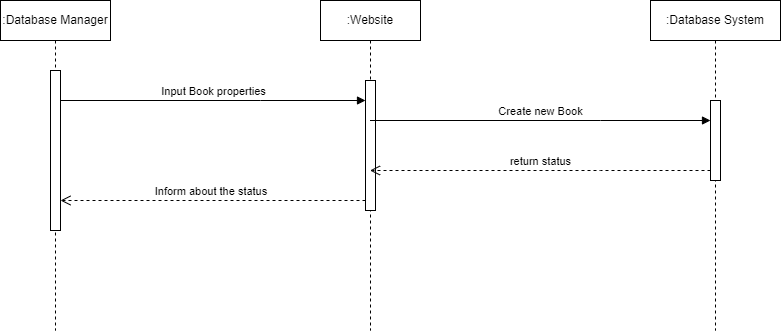

The diagram above was exported from draw.io. Its source (the exported page's mxGraphModel, read from the mxfile embedded in the PNG):
<mxGraphModel dx="1633" dy="758" grid="1" gridSize="10" guides="1" tooltips="1" connect="1" arrows="1" fold="1" page="1" pageScale="1" pageWidth="850" pageHeight="1100" math="0" shadow="0">
  <root>
    <mxCell id="0" />
    <mxCell id="1" parent="0" />
    <mxCell id="WXUy9Tb-qTp6Tu4ZHFu8-14" value=":Database Manager" style="shape=umlLifeline;perimeter=lifelinePerimeter;whiteSpace=wrap;html=1;container=1;dropTarget=0;collapsible=0;recursiveResize=0;outlineConnect=0;portConstraint=eastwest;newEdgeStyle={&quot;edgeStyle&quot;:&quot;elbowEdgeStyle&quot;,&quot;elbow&quot;:&quot;vertical&quot;,&quot;curved&quot;:0,&quot;rounded&quot;:0};" vertex="1" parent="1">
      <mxGeometry x="20" y="30" width="110" height="330" as="geometry" />
    </mxCell>
    <mxCell id="WXUy9Tb-qTp6Tu4ZHFu8-17" value="" style="html=1;points=[];perimeter=orthogonalPerimeter;outlineConnect=0;targetShapes=umlLifeline;portConstraint=eastwest;newEdgeStyle={&quot;edgeStyle&quot;:&quot;elbowEdgeStyle&quot;,&quot;elbow&quot;:&quot;vertical&quot;,&quot;curved&quot;:0,&quot;rounded&quot;:0};" vertex="1" parent="WXUy9Tb-qTp6Tu4ZHFu8-14">
      <mxGeometry x="50" y="70" width="10" height="160" as="geometry" />
    </mxCell>
    <mxCell id="WXUy9Tb-qTp6Tu4ZHFu8-15" value=":Database System" style="shape=umlLifeline;perimeter=lifelinePerimeter;whiteSpace=wrap;html=1;container=1;dropTarget=0;collapsible=0;recursiveResize=0;outlineConnect=0;portConstraint=eastwest;newEdgeStyle={&quot;edgeStyle&quot;:&quot;elbowEdgeStyle&quot;,&quot;elbow&quot;:&quot;vertical&quot;,&quot;curved&quot;:0,&quot;rounded&quot;:0};" vertex="1" parent="1">
      <mxGeometry x="670" y="30" width="130" height="330" as="geometry" />
    </mxCell>
    <mxCell id="WXUy9Tb-qTp6Tu4ZHFu8-23" value="" style="html=1;points=[];perimeter=orthogonalPerimeter;outlineConnect=0;targetShapes=umlLifeline;portConstraint=eastwest;newEdgeStyle={&quot;edgeStyle&quot;:&quot;elbowEdgeStyle&quot;,&quot;elbow&quot;:&quot;vertical&quot;,&quot;curved&quot;:0,&quot;rounded&quot;:0};" vertex="1" parent="WXUy9Tb-qTp6Tu4ZHFu8-15">
      <mxGeometry x="60" y="100" width="10" height="80" as="geometry" />
    </mxCell>
    <mxCell id="WXUy9Tb-qTp6Tu4ZHFu8-16" value=":Website" style="shape=umlLifeline;perimeter=lifelinePerimeter;whiteSpace=wrap;html=1;container=1;dropTarget=0;collapsible=0;recursiveResize=0;outlineConnect=0;portConstraint=eastwest;newEdgeStyle={&quot;edgeStyle&quot;:&quot;elbowEdgeStyle&quot;,&quot;elbow&quot;:&quot;vertical&quot;,&quot;curved&quot;:0,&quot;rounded&quot;:0};" vertex="1" parent="1">
      <mxGeometry x="340" y="30" width="100" height="330" as="geometry" />
    </mxCell>
    <mxCell id="WXUy9Tb-qTp6Tu4ZHFu8-20" value="" style="html=1;points=[];perimeter=orthogonalPerimeter;outlineConnect=0;targetShapes=umlLifeline;portConstraint=eastwest;newEdgeStyle={&quot;edgeStyle&quot;:&quot;elbowEdgeStyle&quot;,&quot;elbow&quot;:&quot;vertical&quot;,&quot;curved&quot;:0,&quot;rounded&quot;:0};" vertex="1" parent="WXUy9Tb-qTp6Tu4ZHFu8-16">
      <mxGeometry x="45" y="80" width="10" height="130" as="geometry" />
    </mxCell>
    <mxCell id="WXUy9Tb-qTp6Tu4ZHFu8-22" value="Inform about the status&amp;nbsp;" style="html=1;verticalAlign=bottom;endArrow=open;dashed=1;endSize=8;edgeStyle=elbowEdgeStyle;elbow=vertical;curved=0;rounded=0;" edge="1" source="WXUy9Tb-qTp6Tu4ZHFu8-20" parent="1" target="WXUy9Tb-qTp6Tu4ZHFu8-17">
      <mxGeometry relative="1" as="geometry">
        <mxPoint x="320" y="205" as="targetPoint" />
        <Array as="points">
          <mxPoint x="340" y="230" />
          <mxPoint x="290" y="210" />
        </Array>
      </mxGeometry>
    </mxCell>
    <mxCell id="WXUy9Tb-qTp6Tu4ZHFu8-21" value="Input Book properties" style="html=1;verticalAlign=bottom;endArrow=block;edgeStyle=elbowEdgeStyle;elbow=vertical;curved=0;rounded=0;" edge="1" target="WXUy9Tb-qTp6Tu4ZHFu8-20" parent="1" source="WXUy9Tb-qTp6Tu4ZHFu8-17">
      <mxGeometry relative="1" as="geometry">
        <mxPoint x="320" y="130" as="sourcePoint" />
        <Array as="points">
          <mxPoint x="280" y="130" />
        </Array>
      </mxGeometry>
    </mxCell>
    <mxCell id="WXUy9Tb-qTp6Tu4ZHFu8-24" value="Create new Book" style="html=1;verticalAlign=bottom;endArrow=block;edgeStyle=elbowEdgeStyle;elbow=vertical;curved=0;rounded=0;" edge="1" target="WXUy9Tb-qTp6Tu4ZHFu8-23" parent="1" source="WXUy9Tb-qTp6Tu4ZHFu8-16">
      <mxGeometry relative="1" as="geometry">
        <mxPoint x="240" y="270" as="sourcePoint" />
        <Array as="points">
          <mxPoint x="620" y="150" />
        </Array>
      </mxGeometry>
    </mxCell>
    <mxCell id="WXUy9Tb-qTp6Tu4ZHFu8-25" value="return status" style="html=1;verticalAlign=bottom;endArrow=open;dashed=1;endSize=8;edgeStyle=elbowEdgeStyle;elbow=vertical;curved=0;rounded=0;" edge="1" source="WXUy9Tb-qTp6Tu4ZHFu8-23" parent="1" target="WXUy9Tb-qTp6Tu4ZHFu8-16">
      <mxGeometry x="-0.0015" relative="1" as="geometry">
        <mxPoint x="240" y="345" as="targetPoint" />
        <Array as="points">
          <mxPoint x="620" y="200" />
        </Array>
        <mxPoint as="offset" />
      </mxGeometry>
    </mxCell>
  </root>
</mxGraphModel>